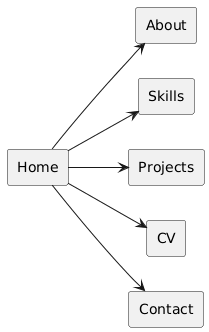

The diagram above was rendered by PlantUML. Its source (embedded in the PNG):
@startuml
left to right direction

rectangle "Home" {
}

rectangle "About"
rectangle "Skills"
rectangle "Projects"
rectangle "CV"
rectangle "Contact"

"Home" --> "About"
"Home" --> "Skills"
"Home" --> "Projects"
"Home" --> "CV"
"Home" --> "Contact"
@enduml